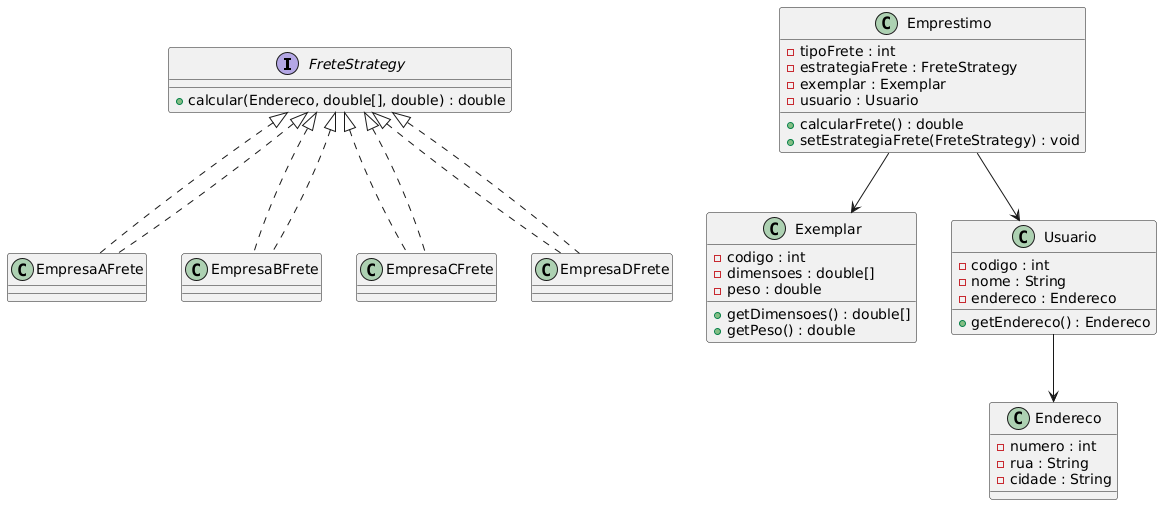

The diagram above was rendered by PlantUML. Its source (embedded in the PNG):
@startuml
interface FreteStrategy {
  + calcular(Endereco, double[], double) : double
}

class EmpresaAFrete implements FreteStrategy
class EmpresaBFrete implements FreteStrategy
class EmpresaCFrete implements FreteStrategy
class EmpresaDFrete implements FreteStrategy

class Emprestimo {
  - tipoFrete : int
  - estrategiaFrete : FreteStrategy
  - exemplar : Exemplar
  - usuario : Usuario
  + calcularFrete() : double
  + setEstrategiaFrete(FreteStrategy) : void
}

class Exemplar {
  - codigo : int
  - dimensoes : double[]
  - peso : double
  + getDimensoes() : double[]
  + getPeso() : double
}

class Usuario {
  - codigo : int
  - nome : String
  - endereco : Endereco
  + getEndereco() : Endereco
}

class Endereco {
  - numero : int
  - rua : String
  - cidade : String
}

FreteStrategy <|.. EmpresaAFrete
FreteStrategy <|.. EmpresaBFrete
FreteStrategy <|.. EmpresaCFrete
FreteStrategy <|.. EmpresaDFrete

Emprestimo --> Exemplar
Emprestimo --> Usuario
Usuario --> Endereco
@enduml